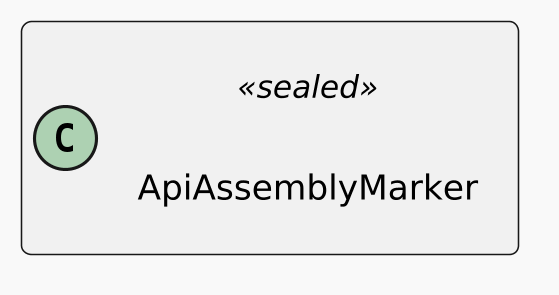

The diagram above was rendered by PlantUML. Its source (embedded in the PNG):
@startuml
skinparamlocked dpi 300
'
' Detailed per-file layout for readable subdiagram renders.
!theme mars
scale max 1024*768
top to bottom direction
skinparam linetype ortho
skinparam shadowing false
skinparam roundCorner 6
skinparam ranksep 120
skinparam nodesep 120
skinparam padding 10
skinparam WrapWidth 520
skinparam DefaultFontSize 12
skinparam ClassFontSize 13
skinparam ClassAttributeFontSize 11
skinparam ClassStereotypeFontSize 10
skinparam ArrowFontSize 10
skinparam classAttributeIconSize 0
hide empty members
class ApiAssemblyMarker <<sealed>> {
}
@enduml